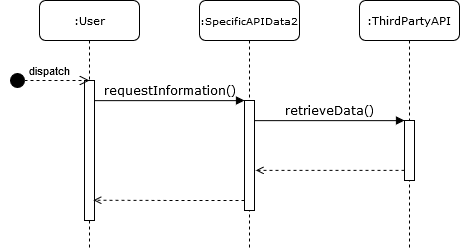

The diagram above was exported from draw.io. Its source (the exported page's mxGraphModel, read from the mxfile embedded in the PNG):
<mxGraphModel dx="677" dy="377" grid="1" gridSize="10" guides="1" tooltips="1" connect="1" arrows="1" fold="1" page="1" pageScale="1" pageWidth="1100" pageHeight="850" background="#ffffff" math="0" shadow="0">
  <root>
    <mxCell id="0" />
    <mxCell id="1" parent="0" />
    <mxCell id="7baba1c4bc27f4b0-2" value="&lt;font style=&quot;font-size: 10px&quot;&gt;:SpecificAPIData2&lt;/font&gt;" style="shape=umlLifeline;perimeter=lifelinePerimeter;whiteSpace=wrap;html=1;container=1;collapsible=0;recursiveResize=0;outlineConnect=0;rounded=1;shadow=0;comic=0;labelBackgroundColor=none;strokeWidth=1;fontFamily=Verdana;fontSize=12;align=center;" parent="1" vertex="1">
      <mxGeometry x="240" y="80" width="100" height="250" as="geometry" />
    </mxCell>
    <mxCell id="7baba1c4bc27f4b0-10" value="" style="html=1;points=[];perimeter=orthogonalPerimeter;rounded=0;shadow=0;comic=0;labelBackgroundColor=none;strokeWidth=1;fontFamily=Verdana;fontSize=12;align=center;" parent="7baba1c4bc27f4b0-2" vertex="1">
      <mxGeometry x="45" y="100" width="10" height="110" as="geometry" />
    </mxCell>
    <mxCell id="7baba1c4bc27f4b0-3" value="&lt;font style=&quot;font-size: 11px&quot;&gt;:ThirdPartyAPI&lt;/font&gt;" style="shape=umlLifeline;perimeter=lifelinePerimeter;whiteSpace=wrap;html=1;container=1;collapsible=0;recursiveResize=0;outlineConnect=0;rounded=1;shadow=0;comic=0;labelBackgroundColor=none;strokeWidth=1;fontFamily=Verdana;fontSize=12;align=center;" parent="1" vertex="1">
      <mxGeometry x="400" y="80" width="100" height="250" as="geometry" />
    </mxCell>
    <mxCell id="7baba1c4bc27f4b0-13" value="" style="html=1;points=[];perimeter=orthogonalPerimeter;rounded=0;shadow=0;comic=0;labelBackgroundColor=none;strokeWidth=1;fontFamily=Verdana;fontSize=12;align=center;" parent="7baba1c4bc27f4b0-3" vertex="1">
      <mxGeometry x="45" y="120" width="10" height="60" as="geometry" />
    </mxCell>
    <mxCell id="7baba1c4bc27f4b0-8" value="&lt;font style=&quot;font-size: 11px&quot;&gt;:User&lt;/font&gt;" style="shape=umlLifeline;perimeter=lifelinePerimeter;whiteSpace=wrap;html=1;container=1;collapsible=0;recursiveResize=0;outlineConnect=0;rounded=1;shadow=0;comic=0;labelBackgroundColor=none;strokeWidth=1;fontFamily=Verdana;fontSize=12;align=center;" parent="1" vertex="1">
      <mxGeometry x="80" y="80" width="100" height="250" as="geometry" />
    </mxCell>
    <mxCell id="7baba1c4bc27f4b0-9" value="" style="html=1;points=[];perimeter=orthogonalPerimeter;rounded=0;shadow=0;comic=0;labelBackgroundColor=none;strokeWidth=1;fontFamily=Verdana;fontSize=12;align=center;" parent="7baba1c4bc27f4b0-8" vertex="1">
      <mxGeometry x="45" y="80" width="10" height="140" as="geometry" />
    </mxCell>
    <mxCell id="7baba1c4bc27f4b0-11" value="requestInformation()" style="html=1;verticalAlign=bottom;endArrow=block;entryX=0;entryY=0;labelBackgroundColor=none;fontFamily=Verdana;fontSize=12;edgeStyle=elbowEdgeStyle;elbow=vertical;" parent="1" source="7baba1c4bc27f4b0-9" target="7baba1c4bc27f4b0-10" edge="1">
      <mxGeometry relative="1" as="geometry">
        <mxPoint x="220" y="190" as="sourcePoint" />
      </mxGeometry>
    </mxCell>
    <mxCell id="7baba1c4bc27f4b0-14" value="retrieveData()" style="html=1;verticalAlign=bottom;endArrow=block;entryX=0;entryY=0;labelBackgroundColor=none;fontFamily=Verdana;fontSize=12;edgeStyle=elbowEdgeStyle;elbow=vertical;" parent="1" source="7baba1c4bc27f4b0-10" target="7baba1c4bc27f4b0-13" edge="1">
      <mxGeometry relative="1" as="geometry">
        <mxPoint x="370" y="200" as="sourcePoint" />
      </mxGeometry>
    </mxCell>
    <mxCell id="4Z5UzH6z-DOde1xVvWfw-1" value="" style="endArrow=open;html=1;dashed=1;entryX=1.133;entryY=0.635;entryDx=0;entryDy=0;entryPerimeter=0;endFill=0;" edge="1" parent="1" source="7baba1c4bc27f4b0-13" target="7baba1c4bc27f4b0-10">
      <mxGeometry width="50" height="50" relative="1" as="geometry">
        <mxPoint x="340" y="300" as="sourcePoint" />
        <mxPoint x="300" y="244" as="targetPoint" />
      </mxGeometry>
    </mxCell>
    <mxCell id="4Z5UzH6z-DOde1xVvWfw-2" value="" style="endArrow=open;html=1;dashed=1;entryX=0.895;entryY=0.855;entryDx=0;entryDy=0;entryPerimeter=0;endFill=0;" edge="1" parent="1" source="7baba1c4bc27f4b0-10" target="7baba1c4bc27f4b0-9">
      <mxGeometry width="50" height="50" relative="1" as="geometry">
        <mxPoint x="220" y="380" as="sourcePoint" />
        <mxPoint x="160" y="280" as="targetPoint" />
        <Array as="points">
          <mxPoint x="230" y="280" />
        </Array>
      </mxGeometry>
    </mxCell>
    <mxCell id="4Z5UzH6z-DOde1xVvWfw-3" value="dispatch" style="html=1;verticalAlign=bottom;startArrow=circle;startFill=1;endArrow=open;startSize=6;endSize=8;dashed=1;" edge="1" parent="1">
      <mxGeometry width="80" relative="1" as="geometry">
        <mxPoint x="50" y="160" as="sourcePoint" />
        <mxPoint x="130" y="160" as="targetPoint" />
      </mxGeometry>
    </mxCell>
  </root>
</mxGraphModel>